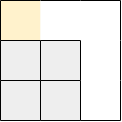

The diagram above was exported from draw.io. Its source (the exported page's mxGraphModel, read from the mxfile embedded in the PNG):
<mxGraphModel dx="1038" dy="536" grid="1" gridSize="10" guides="1" tooltips="1" connect="1" arrows="1" fold="1" page="1" pageScale="1" pageWidth="850" pageHeight="1100" math="0" shadow="0">
  <root>
    <mxCell id="0" />
    <mxCell id="1" parent="0" />
    <mxCell id="9XE3LixvWuyNj03zyTbZ-39" value="" style="rounded=0;whiteSpace=wrap;html=1;fillColor=#eeeeee;strokeColor=none;" parent="1" vertex="1">
      <mxGeometry x="480" y="360" width="40" height="40" as="geometry" />
    </mxCell>
    <mxCell id="9XE3LixvWuyNj03zyTbZ-73" value="" style="rounded=0;whiteSpace=wrap;html=1;fillColor=#eeeeee;strokeColor=none;" parent="1" vertex="1">
      <mxGeometry x="480" y="440" width="40" height="40" as="geometry" />
    </mxCell>
    <mxCell id="9XE3LixvWuyNj03zyTbZ-79" value="" style="rounded=0;whiteSpace=wrap;html=1;fillColor=#eeeeee;strokeColor=none;" parent="1" vertex="1">
      <mxGeometry x="480" y="400" width="40" height="40" as="geometry" />
    </mxCell>
    <mxCell id="9XE3LixvWuyNj03zyTbZ-88" value="" style="rounded=0;whiteSpace=wrap;html=1;fillColor=#eeeeee;strokeColor=none;" parent="1" vertex="1">
      <mxGeometry x="520" y="400" width="40" height="40" as="geometry" />
    </mxCell>
    <mxCell id="9XE3LixvWuyNj03zyTbZ-89" value="" style="rounded=0;whiteSpace=wrap;html=1;strokeColor=none;" parent="1" vertex="1">
      <mxGeometry x="560" y="440" width="40" height="40" as="geometry" />
    </mxCell>
    <mxCell id="9XE3LixvWuyNj03zyTbZ-90" value="" style="rounded=0;whiteSpace=wrap;html=1;fillColor=#eeeeee;strokeColor=none;" parent="1" vertex="1">
      <mxGeometry x="520" y="440" width="40" height="40" as="geometry" />
    </mxCell>
    <mxCell id="9XE3LixvWuyNj03zyTbZ-91" value="" style="rounded=0;whiteSpace=wrap;html=1;fillColor=#fff2cc;strokeColor=none;gradientColor=none;" parent="1" vertex="1">
      <mxGeometry x="480" y="360" width="40" height="40" as="geometry" />
    </mxCell>
    <mxCell id="9XE3LixvWuyNj03zyTbZ-103" value="" style="endArrow=none;html=1;rounded=0;entryX=1;entryY=1;entryDx=0;entryDy=0;exitX=0;exitY=0;exitDx=0;exitDy=0;" parent="1" edge="1">
      <mxGeometry width="50" height="50" relative="1" as="geometry">
        <mxPoint x="480" y="480" as="sourcePoint" />
        <mxPoint x="520" y="480" as="targetPoint" />
      </mxGeometry>
    </mxCell>
    <mxCell id="9XE3LixvWuyNj03zyTbZ-104" value="" style="endArrow=none;html=1;rounded=0;entryX=1;entryY=1;entryDx=0;entryDy=0;exitX=0;exitY=0;exitDx=0;exitDy=0;" parent="1" edge="1">
      <mxGeometry width="50" height="50" relative="1" as="geometry">
        <mxPoint x="520" y="480" as="sourcePoint" />
        <mxPoint x="560" y="480" as="targetPoint" />
      </mxGeometry>
    </mxCell>
    <mxCell id="9XE3LixvWuyNj03zyTbZ-105" value="" style="endArrow=none;html=1;rounded=0;entryX=1;entryY=1;entryDx=0;entryDy=0;exitX=0;exitY=0;exitDx=0;exitDy=0;" parent="1" edge="1">
      <mxGeometry width="50" height="50" relative="1" as="geometry">
        <mxPoint x="560" y="480" as="sourcePoint" />
        <mxPoint x="600" y="480" as="targetPoint" />
      </mxGeometry>
    </mxCell>
    <mxCell id="9XE3LixvWuyNj03zyTbZ-106" value="" style="endArrow=none;html=1;rounded=0;entryX=1;entryY=1;entryDx=0;entryDy=0;exitX=0;exitY=0;exitDx=0;exitDy=0;" parent="1" edge="1">
      <mxGeometry width="50" height="50" relative="1" as="geometry">
        <mxPoint x="480" y="440" as="sourcePoint" />
        <mxPoint x="520" y="440" as="targetPoint" />
      </mxGeometry>
    </mxCell>
    <mxCell id="9XE3LixvWuyNj03zyTbZ-107" value="" style="endArrow=none;html=1;rounded=0;entryX=1;entryY=1;entryDx=0;entryDy=0;exitX=0;exitY=0;exitDx=0;exitDy=0;" parent="1" edge="1">
      <mxGeometry width="50" height="50" relative="1" as="geometry">
        <mxPoint x="520" y="440" as="sourcePoint" />
        <mxPoint x="560" y="440" as="targetPoint" />
      </mxGeometry>
    </mxCell>
    <mxCell id="9XE3LixvWuyNj03zyTbZ-115" value="" style="endArrow=none;html=1;rounded=0;entryX=1;entryY=1;entryDx=0;entryDy=0;exitX=0;exitY=0;exitDx=0;exitDy=0;" parent="1" edge="1">
      <mxGeometry width="50" height="50" relative="1" as="geometry">
        <mxPoint x="480" y="360" as="sourcePoint" />
        <mxPoint x="520" y="360" as="targetPoint" />
      </mxGeometry>
    </mxCell>
    <mxCell id="9XE3LixvWuyNj03zyTbZ-133" value="" style="endArrow=none;html=1;rounded=0;exitX=1;exitY=1;exitDx=0;exitDy=0;entryX=1;entryY=0;entryDx=0;entryDy=0;" parent="1" source="9XE3LixvWuyNj03zyTbZ-89" target="9XE3LixvWuyNj03zyTbZ-89" edge="1">
      <mxGeometry width="50" height="50" relative="1" as="geometry">
        <mxPoint x="620" y="470" as="sourcePoint" />
        <mxPoint x="630" y="450" as="targetPoint" />
      </mxGeometry>
    </mxCell>
    <mxCell id="9XE3LixvWuyNj03zyTbZ-138" value="" style="endArrow=none;html=1;rounded=0;entryX=1;entryY=1;entryDx=0;entryDy=0;exitX=1;exitY=1;exitDx=0;exitDy=0;" parent="1" edge="1">
      <mxGeometry width="50" height="50" relative="1" as="geometry">
        <mxPoint x="560" y="480" as="sourcePoint" />
        <mxPoint x="560" y="440" as="targetPoint" />
      </mxGeometry>
    </mxCell>
    <mxCell id="9XE3LixvWuyNj03zyTbZ-139" value="" style="endArrow=none;html=1;rounded=0;entryX=1;entryY=1;entryDx=0;entryDy=0;" parent="1" edge="1">
      <mxGeometry width="50" height="50" relative="1" as="geometry">
        <mxPoint x="560" y="440" as="sourcePoint" />
        <mxPoint x="560" y="400" as="targetPoint" />
      </mxGeometry>
    </mxCell>
    <mxCell id="9XE3LixvWuyNj03zyTbZ-143" value="" style="endArrow=none;html=1;rounded=0;entryX=1;entryY=1;entryDx=0;entryDy=0;exitX=1;exitY=1;exitDx=0;exitDy=0;" parent="1" edge="1">
      <mxGeometry width="50" height="50" relative="1" as="geometry">
        <mxPoint x="520" y="480" as="sourcePoint" />
        <mxPoint x="520" y="440" as="targetPoint" />
      </mxGeometry>
    </mxCell>
    <mxCell id="9XE3LixvWuyNj03zyTbZ-144" value="" style="endArrow=none;html=1;rounded=0;entryX=1;entryY=1;entryDx=0;entryDy=0;" parent="1" edge="1">
      <mxGeometry width="50" height="50" relative="1" as="geometry">
        <mxPoint x="520" y="440" as="sourcePoint" />
        <mxPoint x="520" y="400" as="targetPoint" />
      </mxGeometry>
    </mxCell>
    <mxCell id="9XE3LixvWuyNj03zyTbZ-148" value="" style="endArrow=none;html=1;rounded=0;entryX=1;entryY=1;entryDx=0;entryDy=0;exitX=1;exitY=1;exitDx=0;exitDy=0;" parent="1" edge="1">
      <mxGeometry width="50" height="50" relative="1" as="geometry">
        <mxPoint x="480" y="480" as="sourcePoint" />
        <mxPoint x="480" y="440" as="targetPoint" />
      </mxGeometry>
    </mxCell>
    <mxCell id="9XE3LixvWuyNj03zyTbZ-149" value="" style="endArrow=none;html=1;rounded=0;entryX=1;entryY=1;entryDx=0;entryDy=0;" parent="1" edge="1">
      <mxGeometry width="50" height="50" relative="1" as="geometry">
        <mxPoint x="480" y="440" as="sourcePoint" />
        <mxPoint x="480" y="400" as="targetPoint" />
      </mxGeometry>
    </mxCell>
    <mxCell id="9XE3LixvWuyNj03zyTbZ-150" value="" style="endArrow=none;html=1;rounded=0;entryX=1;entryY=1;entryDx=0;entryDy=0;" parent="1" edge="1">
      <mxGeometry width="50" height="50" relative="1" as="geometry">
        <mxPoint x="480" y="400" as="sourcePoint" />
        <mxPoint x="480" y="360" as="targetPoint" />
      </mxGeometry>
    </mxCell>
    <mxCell id="YPl59NrZBRqI30oTwh_T-4" value="" style="rounded=0;whiteSpace=wrap;html=1;strokeColor=none;" parent="1" vertex="1">
      <mxGeometry x="560" y="400" width="40" height="40" as="geometry" />
    </mxCell>
    <mxCell id="YPl59NrZBRqI30oTwh_T-6" value="" style="endArrow=none;html=1;rounded=0;entryX=1;entryY=1;entryDx=0;entryDy=0;" parent="1" edge="1">
      <mxGeometry width="50" height="50" relative="1" as="geometry">
        <mxPoint x="560" y="440" as="sourcePoint" />
        <mxPoint x="560" y="400" as="targetPoint" />
      </mxGeometry>
    </mxCell>
    <mxCell id="9XE3LixvWuyNj03zyTbZ-134" value="" style="endArrow=none;html=1;rounded=0;entryX=1;entryY=1;entryDx=0;entryDy=0;" parent="1" edge="1">
      <mxGeometry width="50" height="50" relative="1" as="geometry">
        <mxPoint x="600" y="440" as="sourcePoint" />
        <mxPoint x="600" y="400" as="targetPoint" />
      </mxGeometry>
    </mxCell>
    <mxCell id="YPl59NrZBRqI30oTwh_T-7" value="" style="rounded=0;whiteSpace=wrap;html=1;strokeColor=none;" parent="1" vertex="1">
      <mxGeometry x="560" y="360" width="40" height="40" as="geometry" />
    </mxCell>
    <mxCell id="9XE3LixvWuyNj03zyTbZ-135" value="" style="endArrow=none;html=1;rounded=0;entryX=1;entryY=1;entryDx=0;entryDy=0;" parent="1" edge="1">
      <mxGeometry width="50" height="50" relative="1" as="geometry">
        <mxPoint x="600" y="400" as="sourcePoint" />
        <mxPoint x="600" y="360" as="targetPoint" />
      </mxGeometry>
    </mxCell>
    <mxCell id="YPl59NrZBRqI30oTwh_T-8" value="" style="rounded=0;whiteSpace=wrap;html=1;strokeColor=none;" parent="1" vertex="1">
      <mxGeometry x="520" y="360" width="40" height="40" as="geometry" />
    </mxCell>
    <mxCell id="9XE3LixvWuyNj03zyTbZ-117" value="" style="endArrow=none;html=1;rounded=0;entryX=1;entryY=1;entryDx=0;entryDy=0;exitX=0;exitY=0;exitDx=0;exitDy=0;" parent="1" edge="1">
      <mxGeometry width="50" height="50" relative="1" as="geometry">
        <mxPoint x="560" y="360" as="sourcePoint" />
        <mxPoint x="600" y="360" as="targetPoint" />
      </mxGeometry>
    </mxCell>
    <mxCell id="9XE3LixvWuyNj03zyTbZ-116" value="" style="endArrow=none;html=1;rounded=0;entryX=1;entryY=1;entryDx=0;entryDy=0;exitX=0;exitY=0;exitDx=0;exitDy=0;" parent="1" edge="1">
      <mxGeometry width="50" height="50" relative="1" as="geometry">
        <mxPoint x="520" y="360" as="sourcePoint" />
        <mxPoint x="560" y="360" as="targetPoint" />
      </mxGeometry>
    </mxCell>
    <mxCell id="9XE3LixvWuyNj03zyTbZ-118" value="" style="endArrow=none;html=1;rounded=0;entryX=1;entryY=1;entryDx=0;entryDy=0;exitX=0;exitY=0;exitDx=0;exitDy=0;" parent="1" edge="1">
      <mxGeometry width="50" height="50" relative="1" as="geometry">
        <mxPoint x="480" y="400" as="sourcePoint" />
        <mxPoint x="520" y="400" as="targetPoint" />
      </mxGeometry>
    </mxCell>
    <mxCell id="9XE3LixvWuyNj03zyTbZ-119" value="" style="endArrow=none;html=1;rounded=0;entryX=1;entryY=1;entryDx=0;entryDy=0;exitX=0;exitY=0;exitDx=0;exitDy=0;" parent="1" edge="1">
      <mxGeometry width="50" height="50" relative="1" as="geometry">
        <mxPoint x="520" y="400" as="sourcePoint" />
        <mxPoint x="560" y="400" as="targetPoint" />
      </mxGeometry>
    </mxCell>
  </root>
</mxGraphModel>